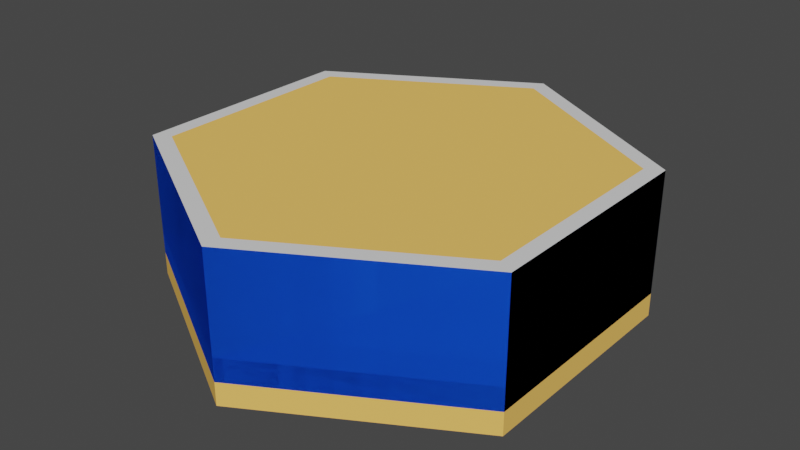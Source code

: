 # Source: honeycomb.blend  (saved by Blender 3.4.6; exported with 4.5.12 LTS)
import bpy
from mathutils import Matrix  # noqa: F401  (used for matrix-valued properties, if any)

bpy.ops.wm.read_factory_settings(use_empty=True)
scene = bpy.context.scene
scene.name = 'Scene'

# ---- collections
col_collection = bpy.data.collections.new('Collection'); scene.collection.children.link(col_collection)

# ---- materials (node trees are filled in below, after node groups)
mat_material = bpy.data.materials.new('Material')
mat_material.alpha_threshold = 0.0
mat_material.use_transparent_shadow = False
mat_material.diffuse_color = (1.0, 0.5647, 0.1329, 1.0)
mat_material.roughness = 1.0
mat_material.specular_intensity = 0.0
mat_material.metallic = 0.6103
mat_material.line_color = (0.0, 0.0, 0.0, 1.0)
mat_interiririr_wall = bpy.data.materials.new('interiririr_wall')
mat_interiririr_wall.use_transparent_shadow = False
mat_wall = bpy.data.materials.new('wall')
mat_wall.use_transparent_shadow = False
mat_wall.diffuse_color = (0.007772, 0.09399, 0.8, 1.0)
mat_rim = bpy.data.materials.new('rim')
mat_rim.use_transparent_shadow = False
mat_bottom_inter_wall = bpy.data.materials.new('bottom_inter_wall')
mat_bottom_inter_wall.use_transparent_shadow = False

# ---- material node trees
mat_interiririr_wall.use_nodes = True; mat_interiririr_wall.node_tree.nodes.clear()
_N = mat_interiririr_wall.node_tree.nodes; _L = mat_interiririr_wall.node_tree.links
n0 = _N.new('ShaderNodeBsdfPrincipled'); n0.name = 'Principled BSDF'; n0.location = (10, 300)
n0.distribution = 'GGX'
n0.subsurface_method = 'RANDOM_WALK_SKIN'
n0.inputs[3].default_value = 1.45
n0.inputs[27].default_value = (0.0, 0.0, 0.0, 1.0)
n0.inputs[28].default_value = 1.0
n1 = _N.new('ShaderNodeOutputMaterial'); n1.name = 'Material Output'; n1.location = (300, 300)
_L.new(n0.outputs[0], n1.inputs[0])
n1.is_active_output = True
mat_rim.use_nodes = True; mat_rim.node_tree.nodes.clear()
_N = mat_rim.node_tree.nodes; _L = mat_rim.node_tree.links
n0 = _N.new('ShaderNodeBsdfPrincipled'); n0.name = 'Principled BSDF'; n0.location = (10, 300)
n0.distribution = 'GGX'
n0.subsurface_method = 'RANDOM_WALK_SKIN'
n0.inputs[3].default_value = 1.45
n0.inputs[27].default_value = (0.0, 0.0, 0.0, 1.0)
n0.inputs[28].default_value = 1.0
n1 = _N.new('ShaderNodeOutputMaterial'); n1.name = 'Material Output'; n1.location = (300, 300)
_L.new(n0.outputs[0], n1.inputs[0])
n1.is_active_output = True
mat_bottom_inter_wall.use_nodes = True; mat_bottom_inter_wall.node_tree.nodes.clear()
_N = mat_bottom_inter_wall.node_tree.nodes; _L = mat_bottom_inter_wall.node_tree.links
n0 = _N.new('ShaderNodeBsdfPrincipled'); n0.name = 'Principled BSDF'; n0.location = (10, 300)
n0.distribution = 'GGX'
n0.subsurface_method = 'RANDOM_WALK_SKIN'
n0.inputs[3].default_value = 1.45
n0.inputs[27].default_value = (0.0, 0.0, 0.0, 1.0)
n0.inputs[28].default_value = 1.0
n1 = _N.new('ShaderNodeOutputMaterial'); n1.name = 'Material Output'; n1.location = (300, 300)
_L.new(n0.outputs[0], n1.inputs[0])
n1.is_active_output = True

# ---- world
world_world = bpy.data.worlds.new('World'); scene.world = world_world
world_world.use_nodes = True; world_world.node_tree.nodes.clear()
_N = world_world.node_tree.nodes; _L = world_world.node_tree.links
n0 = _N.new('ShaderNodeOutputWorld'); n0.name = 'World Output'; n0.location = (300, 300)
n1 = _N.new('ShaderNodeBackground'); n1.name = 'Background'; n1.location = (10, 300)
n1.inputs[0].default_value = (0.05088, 0.05088, 0.05088, 1.0)
_L.new(n1.outputs[0], n0.inputs[0])
n0.is_active_output = True
world_world.color = (0.04821, 0.05087, 0.004659)
world_world.use_sun_shadow = False
world_world.sun_shadow_jitter_overblur = 0.0

# ---- meshes
me_cylinder = bpy.data.meshes.new('Cylinder')
me_cylinder.from_pydata([(0.0, 1.0, -1.0), (0.0, 1.0, 1.0), (0.866, 0.5, -1.0), (0.866, 0.5, 1.0), (0.866, -0.5, -1.0), (0.866, -0.5, 1.0), (0.0, -1.0, -1.0), (0.0, -1.0, 1.0), (-0.866, -0.5, -1.0), (-0.866, -0.5, 1.0), (-0.866, 0.5, -1.0), (-0.866, 0.5, 1.0), (0.0, 0.92, 3.0), (0.7967, 0.46, 3.0), (0.7967, -0.46, 3.0), (0.0, -0.92, 3.0), (-0.7967, -0.46, 3.0), (-0.7967, 0.46, 3.0), (0.7967, 0.46, 11.61), (0.0, 0.92, 11.61), (0.7967, -0.46, 11.61), (0.0, -0.92, 11.61), (-0.7967, -0.46, 11.61), (-0.7967, 0.46, 11.61), (0.0, 1.0, 1.0), (0.0, 0.92, 1.0), (0.0, 1.0, 3.0), (0.866, 0.5, 1.0), (0.7967, 0.46, 1.0), (0.866, 0.5, 3.0), (0.866, -0.5, 1.0), (0.7967, -0.46, 1.0), (0.866, -0.5, 3.0), (0.0, -0.92, 1.0), (0.0, -1.0, 1.0), (0.0, -1.0, 3.0), (-0.866, -0.5, 1.0), (-0.7967, -0.46, 1.0), (-0.866, -0.5, 3.0), (-0.7967, 0.46, 1.0), (-0.866, 0.5, 1.0), (-0.866, 0.5, 3.0), (0.866, 0.5, 11.61), (0.0, 1.0, 11.61), (0.866, -0.5, 11.61), (0.0, -1.0, 11.61), (-0.866, -0.5, 11.61), (-0.866, 0.5, 11.61), (0.866, 0.5, 11.61), (0.7967, 0.46, 11.61), (0.0, 1.0, 11.61), (0.0, 0.92, 11.61), (0.866, -0.5, 11.61), (0.7967, -0.46, 11.61), (0.0, -1.0, 11.61), (0.0, -0.92, 11.61), (-0.866, -0.5, 11.61), (-0.7967, -0.46, 11.61), (-0.866, 0.5, 11.61), (-0.7967, 0.46, 11.61), (0.0, 0.92, 1.0), (0.0, 0.92, 3.0), (0.7967, 0.46, 1.0), (0.7967, 0.46, 3.0), (0.7967, -0.46, 1.0), (0.7967, -0.46, 3.0), (0.0, -0.92, 1.0), (0.0, -0.92, 3.0), (-0.7967, -0.46, 1.0), (-0.7967, -0.46, 3.0), (-0.7967, 0.46, 1.0), (-0.7967, 0.46, 3.0)], [], [(0, 1, 3, 2), (2, 3, 5, 4), (4, 5, 7, 6), (6, 7, 9, 8), (3, 1, 11, 9, 7, 5), (8, 9, 11, 10), (10, 11, 1, 0), (0, 2, 4, 6, 8, 10), (16, 22, 21, 15), (14, 20, 18, 13), (22, 16, 17, 23), (19, 12, 13, 18), (15, 21, 20, 14), (23, 17, 12, 19), (24, 26, 29, 27), (27, 29, 32, 30), (30, 32, 35, 34), (34, 35, 38, 36), (38, 35, 45, 46), (36, 38, 41, 40), (40, 41, 26, 24), (39, 40, 24, 27, 28, 25), (27, 30, 34, 36, 40, 39, 37, 33, 31, 28), (32, 29, 42, 44), (41, 38, 46, 47), (29, 26, 43, 42), (35, 32, 44, 45), (26, 41, 47, 43), (57, 56, 54, 52, 53, 55), (53, 52, 48, 50, 58, 56, 57, 59, 51, 49), (62, 63, 61, 60), (65, 63, 62, 64), (67, 65, 64, 66), (69, 67, 66, 68), (70, 71, 69, 68), (60, 61, 71, 70)])
me_cylinder.polygons.foreach_set('material_index', [0, 0, 0, 0, 0, 0, 0, 0, 1, 1, 1, 1, 1, 1, 2, 2, 2, 2, 2, 2, 2, 2, 2, 2, 2, 2, 2, 2, 3, 3, 4, 4, 4, 4, 4, 4])
_uv = me_cylinder.uv_layers.new(name='UVMap')
_uv.uv.foreach_set('vector', [1.0, 0.5, 1.0, 1.0, 0.8333, 1.0, 0.8333, 0.5, 0.8333, 0.5, 0.8333, 1.0, 0.6667, 1.0, 0.6667, 0.5, 0.6667, 0.5, 0.6667, 1.0, 0.5, 1.0, 0.5, 0.5, 0.5, 0.5, 0.5, 1.0, 0.3333, 1.0, 0.3333, 0.5, 0.4578, 0.37, 0.25, 0.49, 0.04215, 0.37, 0.04215, 0.13, 0.25, 0.01, 0.4578, 0.13, 0.3333, 0.5, 0.3333, 1.0, 0.1667, 1.0, 0.1667, 0.5, 0.1667, 0.5, 0.1667, 1.0, -8.941e-08, 1.0, -8.941e-08, 0.5, 0.75, 0.49, 0.9578, 0.37, 0.9578, 0.13, 0.75, 0.01, 0.5422, 0.13, 0.5422, 0.37, 0.3333, 1.0, 0.3333, 1.0, 0.5, 1.0, 0.5, 1.0, 0.6667, 1.0, 0.6667, 1.0, 0.8333, 1.0, 0.8333, 1.0, 0.3333, 1.0, 0.3333, 1.0, 0.1667, 1.0, 0.1667, 1.0, 1.0, 1.0, 1.0, 1.0, 0.8333, 1.0, 0.8333, 1.0, 0.5, 1.0, 0.5, 1.0, 0.6667, 1.0, 0.6667, 1.0, 0.1667, 1.0, 0.1667, 1.0, -8.941e-08, 1.0, -8.941e-08, 1.0, 1.0, 0.5, 1.0, 1.0, 0.8333, 1.0, 0.8333, 0.5, 0.8333, 0.5, 0.8333, 1.0, 0.6667, 1.0, 0.6667, 0.5, 0.6667, 0.5, 0.6667, 1.0, 0.5, 1.0, 0.5, 0.5, 0.5, 0.5, 0.5, 1.0, 0.3333, 1.0, 0.3333, 0.5, 0.3333, 1.0, 0.5, 1.0, 0.5, 1.0, 0.3333, 1.0, 0.3333, 0.5, 0.3333, 1.0, 0.1667, 1.0, 0.1667, 0.5, 0.1667, 0.5, 0.1667, 1.0, -8.941e-08, 1.0, -8.941e-08, 0.5, 0.5588, 0.3604, 0.5422, 0.37, 0.75, 0.49, 0.9578, 0.37, 0.9412, 0.3604, 0.75, 0.4708, 0.9578, 0.37, 0.9578, 0.13, 0.75, 0.01, 0.5422, 0.13, 0.5422, 0.37, 0.5588, 0.3604, 0.5588, 0.1396, 0.75, 0.0292, 0.9412, 0.1396, 0.9412, 0.3604, 0.6667, 1.0, 0.8333, 1.0, 0.8333, 1.0, 0.6667, 1.0, 0.1667, 1.0, 0.3333, 1.0, 0.3333, 1.0, 0.1667, 1.0, 0.8333, 1.0, 1.0, 1.0, 1.0, 1.0, 0.8333, 1.0, 0.5, 1.0, 0.6667, 1.0, 0.6667, 1.0, 0.5, 1.0, -8.941e-08, 1.0, 0.1667, 1.0, 0.1667, 1.0, -8.941e-08, 1.0, 0.05878, 0.1396, 0.04215, 0.13, 0.25, 0.01, 0.4578, 0.13, 0.4412, 0.1396, 0.25, 0.0292, 0.4412, 0.1396, 0.4578, 0.13, 0.4578, 0.37, 0.25, 0.49, 0.04215, 0.37, 0.04215, 0.13, 0.05878, 0.1396, 0.05878, 0.3604, 0.25, 0.4708, 0.4412, 0.3604, 0.8333, 0.5, 0.8333, 1.0, 1.0, 1.0, 1.0, 0.5, 0.6667, 1.0, 0.8333, 1.0, 0.8333, 0.5, 0.6667, 0.5, 0.5, 1.0, 0.6667, 1.0, 0.6667, 0.5, 0.5, 0.5, 0.3333, 1.0, 0.5, 1.0, 0.5, 0.5, 0.3333, 0.5, 0.1667, 0.5, 0.1667, 1.0, 0.3333, 1.0, 0.3333, 0.5, -8.941e-08, 0.5, -8.941e-08, 1.0, 0.1667, 1.0, 0.1667, 0.5])
me_cylinder.materials.append(mat_material)
me_cylinder.materials.append(mat_interiririr_wall)
me_cylinder.materials.append(mat_wall)
me_cylinder.materials.append(mat_rim)
me_cylinder.materials.append(mat_bottom_inter_wall)
me_cylinder.update()
me_cylinder_002 = bpy.data.meshes.new('Cylinder.002')
me_cylinder_002.from_pydata([(0.0, 1.0, -1.0), (0.0, 1.0, 1.0), (0.866, 0.5, -1.0), (0.866, 0.5, 1.0), (0.866, -0.5, -1.0), (0.866, -0.5, 1.0), (0.0, -1.0, -1.0), (0.0, -1.0, 1.0), (-0.866, -0.5, -1.0), (-0.866, -0.5, 1.0), (-0.866, 0.5, -1.0), (-0.866, 0.5, 1.0), (0.866, 0.5, 9.609), (0.0, 1.0, 9.609), (0.866, -0.5, 9.609), (0.0, -1.0, 9.609), (-0.866, -0.5, 9.609), (-0.866, 0.5, 9.609)], [], [(0, 1, 3, 2), (2, 3, 5, 4), (4, 5, 7, 6), (6, 7, 9, 8), (9, 7, 15, 16), (8, 9, 11, 10), (10, 11, 1, 0), (0, 2, 4, 6, 8, 10), (12, 13, 17, 16, 15, 14), (5, 3, 12, 14), (11, 9, 16, 17), (3, 1, 13, 12), (7, 5, 14, 15), (1, 11, 17, 13)])
_uv = me_cylinder_002.uv_layers.new(name='UVMap')
_uv.uv.foreach_set('vector', [1.0, 0.5, 1.0, 1.0, 0.8333, 1.0, 0.8333, 0.5, 0.8333, 0.5, 0.8333, 1.0, 0.6667, 1.0, 0.6667, 0.5, 0.6667, 0.5, 0.6667, 1.0, 0.5, 1.0, 0.5, 0.5, 0.5, 0.5, 0.5, 1.0, 0.3333, 1.0, 0.3333, 0.5, 0.3333, 1.0, 0.5, 1.0, 0.5, 1.0, 0.3333, 1.0, 0.3333, 0.5, 0.3333, 1.0, 0.1667, 1.0, 0.1667, 0.5, 0.1667, 0.5, 0.1667, 1.0, -8.941e-08, 1.0, -8.941e-08, 0.5, 0.75, 0.49, 0.9578, 0.37, 0.9578, 0.13, 0.75, 0.01, 0.5422, 0.13, 0.5422, 0.37, 0.4578, 0.37, 0.25, 0.49, 0.04215, 0.37, 0.04215, 0.13, 0.25, 0.01, 0.4578, 0.13, 0.6667, 1.0, 0.8333, 1.0, 0.8333, 1.0, 0.6667, 1.0, 0.1667, 1.0, 0.3333, 1.0, 0.3333, 1.0, 0.1667, 1.0, 0.8333, 1.0, 1.0, 1.0, 1.0, 1.0, 0.8333, 1.0, 0.5, 1.0, 0.6667, 1.0, 0.6667, 1.0, 0.5, 1.0, -8.941e-08, 1.0, 0.1667, 1.0, 0.1667, 1.0, -8.941e-08, 1.0])
me_cylinder_002.materials.append(mat_material)
me_cylinder_002.update()
me_cylinder_003 = bpy.data.meshes.new('Cylinder.003')
me_cylinder_003.from_pydata([(0.0, 1.0, -1.0), (0.0, 1.0, 1.0), (0.866, 0.5, -1.0), (0.866, 0.5, 1.0), (0.866, -0.5, -1.0), (0.866, -0.5, 1.0), (0.0, -1.0, -1.0), (0.0, -1.0, 1.0), (-0.866, -0.5, -1.0), (-0.866, -0.5, 1.0), (-0.866, 0.5, -1.0), (-0.866, 0.5, 1.0), (0.866, 0.5, 9.609), (0.0, 1.0, 9.609), (0.866, -0.5, 9.609), (0.0, -1.0, 9.609), (-0.866, -0.5, 9.609), (-0.866, 0.5, 9.609)], [], [(0, 1, 3, 2), (2, 3, 5, 4), (4, 5, 7, 6), (6, 7, 9, 8), (9, 7, 15, 16), (8, 9, 11, 10), (10, 11, 1, 0), (0, 2, 4, 6, 8, 10), (12, 13, 17, 16, 15, 14), (5, 3, 12, 14), (11, 9, 16, 17), (3, 1, 13, 12), (7, 5, 14, 15), (1, 11, 17, 13)])
_uv = me_cylinder_003.uv_layers.new(name='UVMap')
_uv.uv.foreach_set('vector', [1.0, 0.5, 1.0, 1.0, 0.8333, 1.0, 0.8333, 0.5, 0.8333, 0.5, 0.8333, 1.0, 0.6667, 1.0, 0.6667, 0.5, 0.6667, 0.5, 0.6667, 1.0, 0.5, 1.0, 0.5, 0.5, 0.5, 0.5, 0.5, 1.0, 0.3333, 1.0, 0.3333, 0.5, 0.3333, 1.0, 0.5, 1.0, 0.5, 1.0, 0.3333, 1.0, 0.3333, 0.5, 0.3333, 1.0, 0.1667, 1.0, 0.1667, 0.5, 0.1667, 0.5, 0.1667, 1.0, -8.941e-08, 1.0, -8.941e-08, 0.5, 0.75, 0.49, 0.9578, 0.37, 0.9578, 0.13, 0.75, 0.01, 0.5422, 0.13, 0.5422, 0.37, 0.4578, 0.37, 0.25, 0.49, 0.04215, 0.37, 0.04215, 0.13, 0.25, 0.01, 0.4578, 0.13, 0.6667, 1.0, 0.8333, 1.0, 0.8333, 1.0, 0.6667, 1.0, 0.1667, 1.0, 0.3333, 1.0, 0.3333, 1.0, 0.1667, 1.0, 0.8333, 1.0, 1.0, 1.0, 1.0, 1.0, 0.8333, 1.0, 0.5, 1.0, 0.6667, 1.0, 0.6667, 1.0, 0.5, 1.0, -8.941e-08, 1.0, 0.1667, 1.0, 0.1667, 1.0, -8.941e-08, 1.0])
me_cylinder_003.materials.append(mat_wall)
me_cylinder_003.update()

# ---- objects
ob_hexfloor = bpy.data.objects.new('HexFloor', me_cylinder)
ob_cutout = bpy.data.objects.new('Cutout', me_cylinder_002)
ob_not_cut = bpy.data.objects.new('not_cut', me_cylinder_003)

# ---- transforms, parenting, visibility, modifiers, constraints
ob_hexfloor.location = (0.0, 0.0, 0.0)
ob_hexfloor.scale = (0.5, 0.5, 0.025)
ob_cutout.location = (0.0, 0.0, 0.05)
ob_cutout.scale = (0.46, 0.46, 0.025)
ob_not_cut.location = (0.0, 0.0, 0.05)
ob_not_cut.scale = (0.5, 0.5, 0.025)
_m = ob_not_cut.modifiers.new('Boolean', 'BOOLEAN')
_m.object = ob_cutout

# ---- collection membership
col_collection.objects.link(ob_hexfloor)
col_collection.objects.link(ob_cutout)
col_collection.objects.link(ob_not_cut)

# ---- scene / render settings (as saved in the file)
scene.frame_start = 1; scene.frame_end = 250; scene.frame_set(1)
scene.render.engine = 'BLENDER_EEVEE_NEXT'
scene.cycles.sampling_pattern = 'TABULATED_SOBOL'
scene.cycles.use_light_tree = False
scene.view_settings.view_transform = 'Filmic'
bpy.context.view_layer.update()

# ---- added for rendering (the .blend has no active camera and no usable light): camera, sun
cam_auto = bpy.data.cameras.new('AutoCamera')
cam_auto.lens = 50.0
cam_auto.sensor_width = 36.0
cam_auto.clip_end = 1000.0
ob_auto_camera = bpy.data.objects.new('AutoCamera', cam_auto)
scene.collection.objects.link(ob_auto_camera)
ob_auto_camera.location = (1.25823, -1.50987, 1.1392)
ob_auto_camera.rotation_euler = (1.09748, -7.21219e-08, 0.694738)
scene.camera = ob_auto_camera
light_auto_sun = bpy.data.lights.new('AutoSun', 'SUN')
light_auto_sun.energy = 3.0
light_auto_sun.angle = 0.0523599
ob_auto_sun = bpy.data.objects.new('AutoSun', light_auto_sun)
scene.collection.objects.link(ob_auto_sun)
ob_auto_sun.rotation_euler = (0.872665, 0.174533, 0.523599)
bpy.context.view_layer.update()
